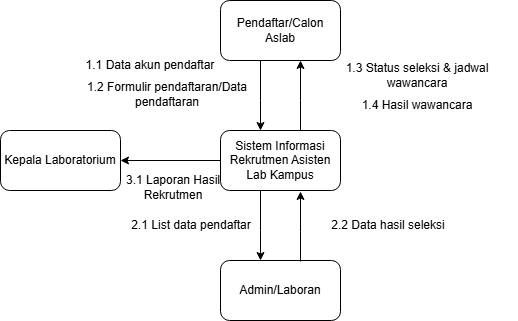

The diagram above was exported from draw.io. Its source (the exported page's mxGraphModel, read from the mxfile embedded in the PNG):
<mxGraphModel dx="670" dy="398" grid="1" gridSize="10" guides="1" tooltips="1" connect="1" arrows="1" fold="1" page="1" pageScale="1" pageWidth="827" pageHeight="1169" math="0" shadow="0">
  <root>
    <mxCell id="0" />
    <mxCell id="1" parent="0" />
    <mxCell id="eGqF5t4mXfr1jZQoPLjH-1" value="" style="edgeStyle=orthogonalEdgeStyle;rounded=0;orthogonalLoop=1;jettySize=auto;html=1;" parent="1" source="eGqF5t4mXfr1jZQoPLjH-4" target="eGqF5t4mXfr1jZQoPLjH-6" edge="1">
      <mxGeometry relative="1" as="geometry">
        <Array as="points">
          <mxPoint x="340" y="140" />
          <mxPoint x="340" y="140" />
        </Array>
      </mxGeometry>
    </mxCell>
    <mxCell id="eGqF5t4mXfr1jZQoPLjH-2" value="" style="edgeStyle=orthogonalEdgeStyle;rounded=0;orthogonalLoop=1;jettySize=auto;html=1;" parent="1" source="eGqF5t4mXfr1jZQoPLjH-4" target="eGqF5t4mXfr1jZQoPLjH-8" edge="1">
      <mxGeometry relative="1" as="geometry">
        <Array as="points">
          <mxPoint x="300" y="270" />
          <mxPoint x="300" y="270" />
        </Array>
      </mxGeometry>
    </mxCell>
    <mxCell id="eGqF5t4mXfr1jZQoPLjH-3" value="" style="edgeStyle=orthogonalEdgeStyle;rounded=0;orthogonalLoop=1;jettySize=auto;html=1;" parent="1" source="eGqF5t4mXfr1jZQoPLjH-4" target="eGqF5t4mXfr1jZQoPLjH-7" edge="1">
      <mxGeometry relative="1" as="geometry" />
    </mxCell>
    <mxCell id="eGqF5t4mXfr1jZQoPLjH-4" value="Sistem Informasi Rekrutmen Asisten Lab Kampus" style="rounded=1;whiteSpace=wrap;html=1;" parent="1" vertex="1">
      <mxGeometry x="260" y="170" width="120" height="60" as="geometry" />
    </mxCell>
    <mxCell id="eGqF5t4mXfr1jZQoPLjH-5" value="" style="edgeStyle=orthogonalEdgeStyle;rounded=0;orthogonalLoop=1;jettySize=auto;html=1;" parent="1" source="eGqF5t4mXfr1jZQoPLjH-6" target="eGqF5t4mXfr1jZQoPLjH-4" edge="1">
      <mxGeometry relative="1" as="geometry">
        <Array as="points">
          <mxPoint x="300" y="140" />
          <mxPoint x="300" y="140" />
        </Array>
      </mxGeometry>
    </mxCell>
    <mxCell id="eGqF5t4mXfr1jZQoPLjH-6" value="Pendaftar/Calon Aslab" style="rounded=1;whiteSpace=wrap;html=1;" parent="1" vertex="1">
      <mxGeometry x="260" y="40" width="120" height="60" as="geometry" />
    </mxCell>
    <mxCell id="eGqF5t4mXfr1jZQoPLjH-7" value="Kepala Laboratorium" style="rounded=1;whiteSpace=wrap;html=1;" parent="1" vertex="1">
      <mxGeometry x="40" y="170" width="120" height="60" as="geometry" />
    </mxCell>
    <mxCell id="eGqF5t4mXfr1jZQoPLjH-8" value="Admin/Laboran" style="rounded=1;whiteSpace=wrap;html=1;" parent="1" vertex="1">
      <mxGeometry x="260" y="300" width="120" height="60" as="geometry" />
    </mxCell>
    <mxCell id="eGqF5t4mXfr1jZQoPLjH-9" value="" style="edgeStyle=orthogonalEdgeStyle;rounded=0;orthogonalLoop=1;jettySize=auto;html=1;" parent="1" edge="1">
      <mxGeometry relative="1" as="geometry">
        <mxPoint x="340" y="301" as="sourcePoint" />
        <mxPoint x="340" y="231" as="targetPoint" />
        <Array as="points">
          <mxPoint x="340" y="271" />
          <mxPoint x="340" y="271" />
        </Array>
      </mxGeometry>
    </mxCell>
    <mxCell id="eGqF5t4mXfr1jZQoPLjH-10" value="1.1 Data akun pendaftar" style="text;html=1;align=center;verticalAlign=middle;whiteSpace=wrap;rounded=0;" parent="1" vertex="1">
      <mxGeometry x="120" y="90" width="140" height="30" as="geometry" />
    </mxCell>
    <mxCell id="eGqF5t4mXfr1jZQoPLjH-12" value="1.2 Formulir pendaftaran/Data pendaftaran" style="text;html=1;align=center;verticalAlign=middle;whiteSpace=wrap;rounded=0;" parent="1" vertex="1">
      <mxGeometry x="100" y="119" width="214" height="30" as="geometry" />
    </mxCell>
    <mxCell id="eGqF5t4mXfr1jZQoPLjH-13" value="2.1 List data pendaftar" style="text;html=1;align=center;verticalAlign=middle;whiteSpace=wrap;rounded=0;" parent="1" vertex="1">
      <mxGeometry x="154" y="250" width="154" height="30" as="geometry" />
    </mxCell>
    <mxCell id="eGqF5t4mXfr1jZQoPLjH-14" value="2.2 Data hasil seleksi" style="text;html=1;align=center;verticalAlign=middle;whiteSpace=wrap;rounded=0;" parent="1" vertex="1">
      <mxGeometry x="350" y="250" width="156" height="30" as="geometry" />
    </mxCell>
    <mxCell id="eGqF5t4mXfr1jZQoPLjH-15" value="1.3 Status seleksi &amp;amp; jadwal wawancara" style="text;html=1;align=center;verticalAlign=middle;whiteSpace=wrap;rounded=0;" parent="1" vertex="1">
      <mxGeometry x="357" y="100" width="200" height="30" as="geometry" />
    </mxCell>
    <mxCell id="eGqF5t4mXfr1jZQoPLjH-16" value="1.4 Hasil wawancara" style="text;html=1;align=center;verticalAlign=middle;whiteSpace=wrap;rounded=0;" parent="1" vertex="1">
      <mxGeometry x="367" y="130" width="180" height="30" as="geometry" />
    </mxCell>
    <mxCell id="eGqF5t4mXfr1jZQoPLjH-17" value="3.1 Laporan Hasil Rekrutmen" style="text;html=1;align=center;verticalAlign=middle;whiteSpace=wrap;rounded=0;" parent="1" vertex="1">
      <mxGeometry x="154" y="212" width="118" height="30" as="geometry" />
    </mxCell>
  </root>
</mxGraphModel>